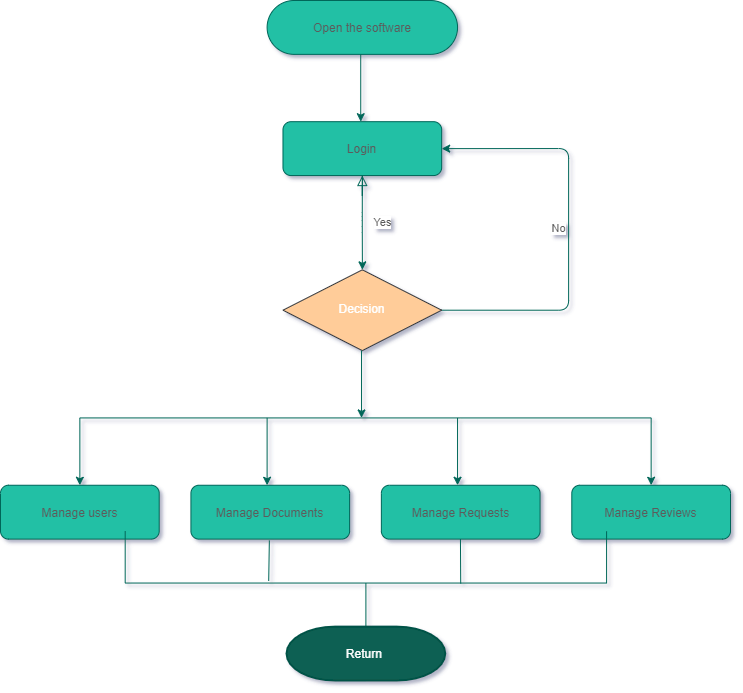

The diagram above was exported from draw.io. Its source (the exported page's mxGraphModel, read from the mxfile embedded in the PNG):
<mxGraphModel dx="920" dy="585" grid="1" gridSize="10" guides="1" tooltips="1" connect="1" arrows="1" fold="1" page="1" pageScale="1" pageWidth="827" pageHeight="1169" math="0" shadow="0">
  <root>
    <mxCell id="WIyWlLk6GJQsqaUBKTNV-0" />
    <mxCell id="WIyWlLk6GJQsqaUBKTNV-1" parent="WIyWlLk6GJQsqaUBKTNV-0" />
    <mxCell id="3a9QKPgLIRpfk-a5U2jt-23" value="" style="group;fontColor=#5C5C5C;" vertex="1" connectable="0" parent="WIyWlLk6GJQsqaUBKTNV-1">
      <mxGeometry x="150" y="80" width="730" height="680" as="geometry" />
    </mxCell>
    <mxCell id="3a9QKPgLIRpfk-a5U2jt-22" value="" style="group;fontColor=#5C5C5C;" vertex="1" connectable="0" parent="3a9QKPgLIRpfk-a5U2jt-23">
      <mxGeometry width="729.9999999999999" height="680" as="geometry" />
    </mxCell>
    <mxCell id="WIyWlLk6GJQsqaUBKTNV-2" value="" style="rounded=0;html=1;jettySize=auto;orthogonalLoop=1;fontSize=11;endArrow=block;endFill=0;endSize=8;strokeWidth=1;shadow=0;labelBackgroundColor=none;edgeStyle=orthogonalEdgeStyle;strokeColor=#006658;fontColor=#5C5C5C;" parent="3a9QKPgLIRpfk-a5U2jt-22" source="3a9QKPgLIRpfk-a5U2jt-0" edge="1">
      <mxGeometry relative="1" as="geometry">
        <mxPoint x="361.82608695652175" y="175.04950495049502" as="targetPoint" />
      </mxGeometry>
    </mxCell>
    <mxCell id="WIyWlLk6GJQsqaUBKTNV-3" value="Open the software" style="rounded=1;whiteSpace=wrap;html=1;fontSize=12;glass=0;strokeWidth=1;shadow=0;fillColor=#21C0A5;strokeColor=#006658;arcSize=50;fontColor=#5C5C5C;" parent="3a9QKPgLIRpfk-a5U2jt-22" vertex="1">
      <mxGeometry x="266.6086956521739" width="190.43478260869563" height="53.86138613861387" as="geometry" />
    </mxCell>
    <mxCell id="WIyWlLk6GJQsqaUBKTNV-9" value="No" style="edgeStyle=orthogonalEdgeStyle;rounded=1;html=1;jettySize=auto;orthogonalLoop=1;fontSize=11;endArrow=classic;entryX=1;entryY=0.5;entryDx=0;entryDy=0;exitX=1;exitY=0.5;exitDx=0;exitDy=0;strokeColor=#006658;fillColor=#21C0A5;fontColor=#5C5C5C;" parent="3a9QKPgLIRpfk-a5U2jt-22" edge="1">
      <mxGeometry y="10" relative="1" as="geometry">
        <mxPoint as="offset" />
        <mxPoint x="441.17391304347825" y="309.70297029702965" as="sourcePoint" />
        <mxPoint x="441.17391304347825" y="148.11881188118812" as="targetPoint" />
        <Array as="points">
          <mxPoint x="568.1304347826087" y="309.70297029702965" />
          <mxPoint x="568.1304347826087" y="148.11881188118812" />
        </Array>
      </mxGeometry>
    </mxCell>
    <mxCell id="WIyWlLk6GJQsqaUBKTNV-10" value="&lt;font color=&quot;#ffffff&quot;&gt;Decision&lt;/font&gt;" style="rhombus;whiteSpace=wrap;html=1;shadow=0;fontFamily=Helvetica;fontSize=12;align=center;strokeWidth=1;spacing=6;spacingTop=-4;fillColor=#ffcc99;strokeColor=#36393d;" parent="3a9QKPgLIRpfk-a5U2jt-22" vertex="1">
      <mxGeometry x="282.4782608695652" y="269.30693069306926" width="158.695652173913" height="80.79207920792079" as="geometry" />
    </mxCell>
    <mxCell id="3a9QKPgLIRpfk-a5U2jt-0" value="Login" style="rounded=1;whiteSpace=wrap;html=1;fillColor=#21C0A5;strokeColor=#006658;fontColor=#5C5C5C;" vertex="1" parent="3a9QKPgLIRpfk-a5U2jt-22">
      <mxGeometry x="282.4782608695652" y="121.18811881188118" width="158.695652173913" height="53.86138613861387" as="geometry" />
    </mxCell>
    <mxCell id="WIyWlLk6GJQsqaUBKTNV-4" value="Yes" style="rounded=1;html=1;jettySize=auto;orthogonalLoop=1;fontSize=11;endArrow=classic;edgeStyle=orthogonalEdgeStyle;exitX=0.5;exitY=1;exitDx=0;exitDy=0;strokeColor=#006658;fillColor=#21C0A5;fontColor=#5C5C5C;" parent="3a9QKPgLIRpfk-a5U2jt-22" source="3a9QKPgLIRpfk-a5U2jt-0" target="WIyWlLk6GJQsqaUBKTNV-10" edge="1">
      <mxGeometry y="20" relative="1" as="geometry">
        <mxPoint as="offset" />
        <mxPoint x="361.82608695652175" y="282.7722772277227" as="sourcePoint" />
      </mxGeometry>
    </mxCell>
    <mxCell id="3a9QKPgLIRpfk-a5U2jt-2" value="" style="rounded=1;html=1;jettySize=auto;orthogonalLoop=1;fontSize=11;endArrow=classic;edgeStyle=orthogonalEdgeStyle;strokeColor=#006658;fillColor=#21C0A5;fontColor=#5C5C5C;" edge="1" parent="3a9QKPgLIRpfk-a5U2jt-22">
      <mxGeometry relative="1" as="geometry">
        <mxPoint x="360.23913043478257" y="53.86138613861387" as="sourcePoint" />
        <mxPoint x="360.23913043478257" y="121.18811881188118" as="targetPoint" />
      </mxGeometry>
    </mxCell>
    <mxCell id="3a9QKPgLIRpfk-a5U2jt-5" value="" style="rounded=1;html=1;jettySize=auto;orthogonalLoop=1;fontSize=11;endArrow=classic;edgeStyle=orthogonalEdgeStyle;strokeColor=#006658;fillColor=#21C0A5;fontColor=#5C5C5C;" edge="1" parent="3a9QKPgLIRpfk-a5U2jt-22">
      <mxGeometry relative="1" as="geometry">
        <mxPoint x="361.03260869565213" y="350.09900990099004" as="sourcePoint" />
        <mxPoint x="361.03260869565213" y="417.42574257425747" as="targetPoint" />
      </mxGeometry>
    </mxCell>
    <mxCell id="3a9QKPgLIRpfk-a5U2jt-6" value="" style="endArrow=none;html=1;fillColor=#21C0A5;strokeColor=#006658;fontColor=#5C5C5C;" edge="1" parent="3a9QKPgLIRpfk-a5U2jt-22">
      <mxGeometry width="50" height="50" relative="1" as="geometry">
        <mxPoint x="79.3478260869565" y="417.42574257425747" as="sourcePoint" />
        <mxPoint x="650.6521739130434" y="417.42574257425747" as="targetPoint" />
      </mxGeometry>
    </mxCell>
    <mxCell id="3a9QKPgLIRpfk-a5U2jt-7" value="" style="endArrow=classic;html=1;strokeColor=#006658;fillColor=#21C0A5;fontColor=#5C5C5C;" edge="1" parent="3a9QKPgLIRpfk-a5U2jt-22">
      <mxGeometry width="50" height="50" relative="1" as="geometry">
        <mxPoint x="79.3478260869565" y="417.42574257425747" as="sourcePoint" />
        <mxPoint x="79.3478260869565" y="484.7524752475247" as="targetPoint" />
      </mxGeometry>
    </mxCell>
    <mxCell id="3a9QKPgLIRpfk-a5U2jt-8" value="" style="endArrow=classic;html=1;strokeColor=#006658;fillColor=#21C0A5;fontColor=#5C5C5C;" edge="1" parent="3a9QKPgLIRpfk-a5U2jt-22">
      <mxGeometry width="50" height="50" relative="1" as="geometry">
        <mxPoint x="266.6086956521739" y="417.42574257425747" as="sourcePoint" />
        <mxPoint x="266.6086956521739" y="484.7524752475247" as="targetPoint" />
      </mxGeometry>
    </mxCell>
    <mxCell id="3a9QKPgLIRpfk-a5U2jt-9" value="" style="endArrow=classic;html=1;fillColor=#21C0A5;strokeColor=#006658;fontColor=#5C5C5C;" edge="1" parent="3a9QKPgLIRpfk-a5U2jt-22">
      <mxGeometry width="50" height="50" relative="1" as="geometry">
        <mxPoint x="457.0434782608695" y="417.42574257425747" as="sourcePoint" />
        <mxPoint x="457.0434782608695" y="484.7524752475247" as="targetPoint" />
      </mxGeometry>
    </mxCell>
    <mxCell id="3a9QKPgLIRpfk-a5U2jt-10" value="" style="endArrow=classic;html=1;strokeColor=#006658;fillColor=#21C0A5;fontColor=#5C5C5C;" edge="1" parent="3a9QKPgLIRpfk-a5U2jt-22">
      <mxGeometry width="50" height="50" relative="1" as="geometry">
        <mxPoint x="650.6521739130434" y="417.42574257425747" as="sourcePoint" />
        <mxPoint x="650.6521739130434" y="484.7524752475247" as="targetPoint" />
      </mxGeometry>
    </mxCell>
    <mxCell id="3a9QKPgLIRpfk-a5U2jt-11" value="Manage users" style="rounded=01;whiteSpace=wrap;html=1;fillColor=#21C0A5;strokeColor=#006658;fontColor=#5C5C5C;" vertex="1" parent="3a9QKPgLIRpfk-a5U2jt-22">
      <mxGeometry y="484.7524752475247" width="158.695652173913" height="53.86138613861387" as="geometry" />
    </mxCell>
    <mxCell id="3a9QKPgLIRpfk-a5U2jt-12" value="Manage Documents" style="rounded=1;whiteSpace=wrap;html=1;strokeColor=#006658;fillColor=#21C0A5;fontColor=#5C5C5C;" vertex="1" parent="3a9QKPgLIRpfk-a5U2jt-22">
      <mxGeometry x="190.43478260869563" y="484.7524752475247" width="158.695652173913" height="53.86138613861387" as="geometry" />
    </mxCell>
    <mxCell id="3a9QKPgLIRpfk-a5U2jt-13" value="Manage Requests" style="rounded=1;whiteSpace=wrap;html=1;strokeColor=#006658;fillColor=#21C0A5;fontColor=#5C5C5C;" vertex="1" parent="3a9QKPgLIRpfk-a5U2jt-22">
      <mxGeometry x="380.86956521739125" y="484.7524752475247" width="158.695652173913" height="53.86138613861387" as="geometry" />
    </mxCell>
    <mxCell id="3a9QKPgLIRpfk-a5U2jt-14" value="Manage Reviews" style="rounded=1;whiteSpace=wrap;html=1;strokeColor=#006658;fillColor=#21C0A5;fontColor=#5C5C5C;" vertex="1" parent="3a9QKPgLIRpfk-a5U2jt-22">
      <mxGeometry x="571.3043478260869" y="484.7524752475247" width="158.695652173913" height="53.86138613861387" as="geometry" />
    </mxCell>
    <mxCell id="3a9QKPgLIRpfk-a5U2jt-15" value="" style="strokeWidth=1;html=1;shape=mxgraph.flowchart.annotation_2;align=left;labelPosition=right;pointerEvents=1;rotation=-90;fillColor=#21C0A5;strokeColor=#006658;fontColor=#5C5C5C;" vertex="1" parent="3a9QKPgLIRpfk-a5U2jt-22">
      <mxGeometry x="313.614347826087" y="341.8447524752475" width="103.54891304347824" height="481.3861386138614" as="geometry" />
    </mxCell>
    <mxCell id="3a9QKPgLIRpfk-a5U2jt-18" value="" style="endArrow=none;html=1;fillColor=#21C0A5;strokeColor=#006658;fontColor=#5C5C5C;" edge="1" parent="3a9QKPgLIRpfk-a5U2jt-22">
      <mxGeometry width="50" height="50" relative="1" as="geometry">
        <mxPoint x="268.19565217391295" y="580.3564356435643" as="sourcePoint" />
        <mxPoint x="268.84630434782605" y="539.9603960396039" as="targetPoint" />
      </mxGeometry>
    </mxCell>
    <mxCell id="3a9QKPgLIRpfk-a5U2jt-20" value="" style="endArrow=none;html=1;fillColor=#21C0A5;strokeColor=#006658;fontColor=#5C5C5C;" edge="1" parent="3a9QKPgLIRpfk-a5U2jt-22">
      <mxGeometry width="50" height="50" relative="1" as="geometry">
        <mxPoint x="460.21739130434776" y="583.0495049504949" as="sourcePoint" />
        <mxPoint x="459.93173913043523" y="538.6138613861385" as="targetPoint" />
      </mxGeometry>
    </mxCell>
    <mxCell id="3a9QKPgLIRpfk-a5U2jt-21" value="&lt;font color=&quot;#ffffff&quot;&gt;Return&amp;nbsp;&lt;/font&gt;" style="strokeWidth=2;html=1;shape=mxgraph.flowchart.terminator;whiteSpace=wrap;fontColor=#5C5C5C;strokeColor=#005246;fillColor=#116153;" vertex="1" parent="3a9QKPgLIRpfk-a5U2jt-22">
      <mxGeometry x="286.0330434782608" y="626.1386138613861" width="158.695652173913" height="53.86138613861387" as="geometry" />
    </mxCell>
  </root>
</mxGraphModel>